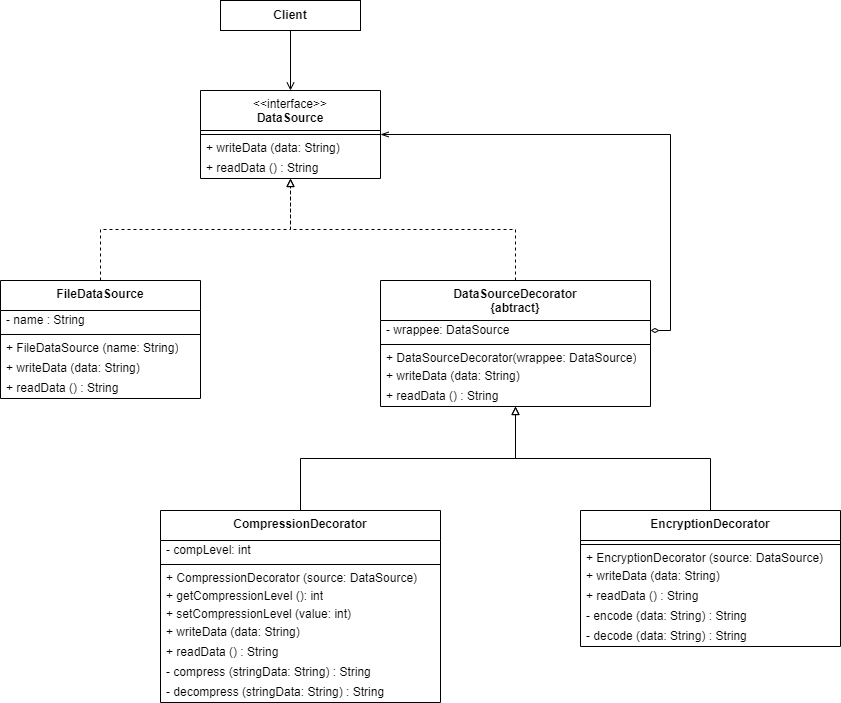

The diagram above was exported from draw.io. Its source (the exported page's mxGraphModel, read from the mxfile embedded in the PNG):
<mxGraphModel dx="1290" dy="563" grid="1" gridSize="10" guides="1" tooltips="1" connect="1" arrows="1" fold="1" page="1" pageScale="1" pageWidth="827" pageHeight="1169" math="0" shadow="0">
  <root>
    <mxCell id="0" />
    <mxCell id="1" parent="0" />
    <mxCell id="WIe7WVRlitWbJ3u8N4tA-7" value="&amp;lt;&amp;lt;interface&amp;gt;&amp;gt;&lt;br&gt;&lt;b&gt;DataSource&lt;/b&gt;" style="swimlane;fontStyle=0;align=center;verticalAlign=top;childLayout=stackLayout;horizontal=1;startSize=40;horizontalStack=0;resizeParent=1;resizeParentMax=0;resizeLast=0;collapsible=0;marginBottom=0;html=1;whiteSpace=wrap;" parent="1" vertex="1">
      <mxGeometry x="260" y="110" width="180" height="88" as="geometry" />
    </mxCell>
    <mxCell id="WIe7WVRlitWbJ3u8N4tA-12" value="" style="line;strokeWidth=1;fillColor=none;align=left;verticalAlign=middle;spacingTop=-1;spacingLeft=3;spacingRight=3;rotatable=0;labelPosition=right;points=[];portConstraint=eastwest;" parent="WIe7WVRlitWbJ3u8N4tA-7" vertex="1">
      <mxGeometry y="40" width="180" height="8" as="geometry" />
    </mxCell>
    <mxCell id="WIe7WVRlitWbJ3u8N4tA-16" value="&lt;span style=&quot;text-align: center;&quot;&gt;+ writeData (data: String)&lt;/span&gt;" style="text;html=1;strokeColor=none;fillColor=none;align=left;verticalAlign=middle;spacingLeft=4;spacingRight=4;overflow=hidden;rotatable=0;points=[[0,0.5],[1,0.5]];portConstraint=eastwest;whiteSpace=wrap;" parent="WIe7WVRlitWbJ3u8N4tA-7" vertex="1">
      <mxGeometry y="48" width="180" height="20" as="geometry" />
    </mxCell>
    <mxCell id="WIe7WVRlitWbJ3u8N4tA-14" value="+ readData () : String" style="text;html=1;strokeColor=none;fillColor=none;align=left;verticalAlign=middle;spacingLeft=4;spacingRight=4;overflow=hidden;rotatable=0;points=[[0,0.5],[1,0.5]];portConstraint=eastwest;whiteSpace=wrap;" parent="WIe7WVRlitWbJ3u8N4tA-7" vertex="1">
      <mxGeometry y="68" width="180" height="20" as="geometry" />
    </mxCell>
    <mxCell id="WIe7WVRlitWbJ3u8N4tA-70" style="edgeStyle=orthogonalEdgeStyle;rounded=0;orthogonalLoop=1;jettySize=auto;html=1;exitX=0.5;exitY=1;exitDx=0;exitDy=0;endArrow=open;endFill=0;" parent="1" source="WIe7WVRlitWbJ3u8N4tA-20" target="WIe7WVRlitWbJ3u8N4tA-7" edge="1">
      <mxGeometry relative="1" as="geometry" />
    </mxCell>
    <mxCell id="WIe7WVRlitWbJ3u8N4tA-20" value="Client" style="fontStyle=1;whiteSpace=wrap;html=1;" parent="1" vertex="1">
      <mxGeometry x="280" y="20" width="140" height="30" as="geometry" />
    </mxCell>
    <mxCell id="WIe7WVRlitWbJ3u8N4tA-69" style="edgeStyle=orthogonalEdgeStyle;rounded=0;orthogonalLoop=1;jettySize=auto;html=1;exitX=0.5;exitY=0;exitDx=0;exitDy=0;dashed=1;endArrow=block;endFill=0;" parent="1" source="WIe7WVRlitWbJ3u8N4tA-22" target="WIe7WVRlitWbJ3u8N4tA-7" edge="1">
      <mxGeometry relative="1" as="geometry" />
    </mxCell>
    <mxCell id="WIe7WVRlitWbJ3u8N4tA-22" value="&lt;b&gt;FileDataSource&lt;/b&gt;" style="swimlane;fontStyle=0;align=center;verticalAlign=top;childLayout=stackLayout;horizontal=1;startSize=30;horizontalStack=0;resizeParent=1;resizeParentMax=0;resizeLast=0;collapsible=0;marginBottom=0;html=1;whiteSpace=wrap;" parent="1" vertex="1">
      <mxGeometry x="60" y="300" width="200" height="118" as="geometry" />
    </mxCell>
    <mxCell id="WIe7WVRlitWbJ3u8N4tA-45" value="&lt;div style=&quot;text-align: center;&quot;&gt;&lt;span style=&quot;background-color: initial;&quot;&gt;- name : String&lt;/span&gt;&lt;/div&gt;" style="text;html=1;strokeColor=none;fillColor=none;align=left;verticalAlign=middle;spacingLeft=4;spacingRight=4;overflow=hidden;rotatable=0;points=[[0,0.5],[1,0.5]];portConstraint=eastwest;whiteSpace=wrap;" parent="WIe7WVRlitWbJ3u8N4tA-22" vertex="1">
      <mxGeometry y="30" width="200" height="20" as="geometry" />
    </mxCell>
    <mxCell id="WIe7WVRlitWbJ3u8N4tA-23" value="" style="line;strokeWidth=1;fillColor=none;align=left;verticalAlign=middle;spacingTop=-1;spacingLeft=3;spacingRight=3;rotatable=0;labelPosition=right;points=[];portConstraint=eastwest;" parent="WIe7WVRlitWbJ3u8N4tA-22" vertex="1">
      <mxGeometry y="50" width="200" height="8" as="geometry" />
    </mxCell>
    <mxCell id="WIe7WVRlitWbJ3u8N4tA-26" value="&lt;span style=&quot;text-align: center;&quot;&gt;+ FileDataSource (name: String)&lt;/span&gt;" style="text;html=1;strokeColor=none;fillColor=none;align=left;verticalAlign=middle;spacingLeft=4;spacingRight=4;overflow=hidden;rotatable=0;points=[[0,0.5],[1,0.5]];portConstraint=eastwest;whiteSpace=wrap;" parent="WIe7WVRlitWbJ3u8N4tA-22" vertex="1">
      <mxGeometry y="58" width="200" height="20" as="geometry" />
    </mxCell>
    <mxCell id="WIe7WVRlitWbJ3u8N4tA-24" value="&lt;span style=&quot;text-align: center;&quot;&gt;+ writeData (data: String)&lt;/span&gt;" style="text;html=1;strokeColor=none;fillColor=none;align=left;verticalAlign=middle;spacingLeft=4;spacingRight=4;overflow=hidden;rotatable=0;points=[[0,0.5],[1,0.5]];portConstraint=eastwest;whiteSpace=wrap;" parent="WIe7WVRlitWbJ3u8N4tA-22" vertex="1">
      <mxGeometry y="78" width="200" height="20" as="geometry" />
    </mxCell>
    <mxCell id="WIe7WVRlitWbJ3u8N4tA-25" value="+ readData () : String" style="text;html=1;strokeColor=none;fillColor=none;align=left;verticalAlign=middle;spacingLeft=4;spacingRight=4;overflow=hidden;rotatable=0;points=[[0,0.5],[1,0.5]];portConstraint=eastwest;whiteSpace=wrap;" parent="WIe7WVRlitWbJ3u8N4tA-22" vertex="1">
      <mxGeometry y="98" width="200" height="20" as="geometry" />
    </mxCell>
    <mxCell id="WIe7WVRlitWbJ3u8N4tA-68" style="edgeStyle=orthogonalEdgeStyle;rounded=0;orthogonalLoop=1;jettySize=auto;html=1;exitX=0.5;exitY=0;exitDx=0;exitDy=0;endArrow=block;endFill=0;dashed=1;" parent="1" source="WIe7WVRlitWbJ3u8N4tA-32" target="WIe7WVRlitWbJ3u8N4tA-7" edge="1">
      <mxGeometry relative="1" as="geometry" />
    </mxCell>
    <mxCell id="WIe7WVRlitWbJ3u8N4tA-32" value="&lt;b&gt;DataSourceDecorator&lt;/b&gt;&lt;div&gt;&lt;b&gt;{abtract}&lt;/b&gt;&lt;/div&gt;" style="swimlane;fontStyle=0;align=center;verticalAlign=top;childLayout=stackLayout;horizontal=1;startSize=40;horizontalStack=0;resizeParent=1;resizeParentMax=0;resizeLast=0;collapsible=0;marginBottom=0;html=1;whiteSpace=wrap;" parent="1" vertex="1">
      <mxGeometry x="440" y="300" width="270" height="126" as="geometry" />
    </mxCell>
    <mxCell id="WIe7WVRlitWbJ3u8N4tA-46" value="&lt;div style=&quot;text-align: center;&quot;&gt;&lt;span style=&quot;background-color: initial;&quot;&gt;- wrappee: DataSource&lt;/span&gt;&lt;/div&gt;" style="text;html=1;strokeColor=none;fillColor=none;align=left;verticalAlign=middle;spacingLeft=4;spacingRight=4;overflow=hidden;rotatable=0;points=[[0,0.5],[1,0.5]];portConstraint=eastwest;whiteSpace=wrap;" parent="WIe7WVRlitWbJ3u8N4tA-32" vertex="1">
      <mxGeometry y="40" width="270" height="20" as="geometry" />
    </mxCell>
    <mxCell id="WIe7WVRlitWbJ3u8N4tA-33" value="" style="line;strokeWidth=1;fillColor=none;align=left;verticalAlign=middle;spacingTop=-1;spacingLeft=3;spacingRight=3;rotatable=0;labelPosition=right;points=[];portConstraint=eastwest;" parent="WIe7WVRlitWbJ3u8N4tA-32" vertex="1">
      <mxGeometry y="60" width="270" height="8" as="geometry" />
    </mxCell>
    <mxCell id="WIe7WVRlitWbJ3u8N4tA-34" value="&lt;span style=&quot;text-align: center;&quot;&gt;+&amp;nbsp;&lt;/span&gt;&lt;span style=&quot;text-align: center;&quot;&gt;DataSourceDecorator&lt;/span&gt;&lt;span style=&quot;text-align: center;&quot;&gt;(wrappee: DataSource)&lt;/span&gt;" style="text;html=1;strokeColor=none;fillColor=none;align=left;verticalAlign=middle;spacingLeft=4;spacingRight=4;overflow=hidden;rotatable=0;points=[[0,0.5],[1,0.5]];portConstraint=eastwest;whiteSpace=wrap;" parent="WIe7WVRlitWbJ3u8N4tA-32" vertex="1">
      <mxGeometry y="68" width="270" height="18" as="geometry" />
    </mxCell>
    <mxCell id="WIe7WVRlitWbJ3u8N4tA-35" value="&lt;span style=&quot;text-align: center;&quot;&gt;+ writeData (data: String)&lt;/span&gt;" style="text;html=1;strokeColor=none;fillColor=none;align=left;verticalAlign=middle;spacingLeft=4;spacingRight=4;overflow=hidden;rotatable=0;points=[[0,0.5],[1,0.5]];portConstraint=eastwest;whiteSpace=wrap;" parent="WIe7WVRlitWbJ3u8N4tA-32" vertex="1">
      <mxGeometry y="86" width="270" height="20" as="geometry" />
    </mxCell>
    <mxCell id="WIe7WVRlitWbJ3u8N4tA-36" value="+ readData () : String" style="text;html=1;strokeColor=none;fillColor=none;align=left;verticalAlign=middle;spacingLeft=4;spacingRight=4;overflow=hidden;rotatable=0;points=[[0,0.5],[1,0.5]];portConstraint=eastwest;whiteSpace=wrap;" parent="WIe7WVRlitWbJ3u8N4tA-32" vertex="1">
      <mxGeometry y="106" width="270" height="20" as="geometry" />
    </mxCell>
    <mxCell id="WIe7WVRlitWbJ3u8N4tA-66" style="edgeStyle=orthogonalEdgeStyle;rounded=0;orthogonalLoop=1;jettySize=auto;html=1;exitX=0.5;exitY=0;exitDx=0;exitDy=0;endArrow=block;endFill=0;" parent="1" source="WIe7WVRlitWbJ3u8N4tA-47" target="WIe7WVRlitWbJ3u8N4tA-32" edge="1">
      <mxGeometry relative="1" as="geometry" />
    </mxCell>
    <mxCell id="WIe7WVRlitWbJ3u8N4tA-47" value="&lt;b&gt;EncryptionDecorator&lt;/b&gt;" style="swimlane;fontStyle=0;align=center;verticalAlign=top;childLayout=stackLayout;horizontal=1;startSize=30;horizontalStack=0;resizeParent=1;resizeParentMax=0;resizeLast=0;collapsible=0;marginBottom=0;html=1;whiteSpace=wrap;" parent="1" vertex="1">
      <mxGeometry x="640" y="530" width="260" height="136" as="geometry" />
    </mxCell>
    <mxCell id="WIe7WVRlitWbJ3u8N4tA-49" value="" style="line;strokeWidth=1;fillColor=none;align=left;verticalAlign=middle;spacingTop=-1;spacingLeft=3;spacingRight=3;rotatable=0;labelPosition=right;points=[];portConstraint=eastwest;" parent="WIe7WVRlitWbJ3u8N4tA-47" vertex="1">
      <mxGeometry y="30" width="260" height="8" as="geometry" />
    </mxCell>
    <mxCell id="WIe7WVRlitWbJ3u8N4tA-50" value="&lt;span style=&quot;text-align: center;&quot;&gt;+&amp;nbsp;&lt;/span&gt;&lt;span style=&quot;text-align: center;&quot;&gt;EncryptionDecorator&amp;nbsp;&lt;/span&gt;&lt;span style=&quot;text-align: center;&quot;&gt;(source: DataSource)&lt;/span&gt;" style="text;html=1;strokeColor=none;fillColor=none;align=left;verticalAlign=middle;spacingLeft=4;spacingRight=4;overflow=hidden;rotatable=0;points=[[0,0.5],[1,0.5]];portConstraint=eastwest;whiteSpace=wrap;" parent="WIe7WVRlitWbJ3u8N4tA-47" vertex="1">
      <mxGeometry y="38" width="260" height="18" as="geometry" />
    </mxCell>
    <mxCell id="WIe7WVRlitWbJ3u8N4tA-51" value="&lt;span style=&quot;text-align: center;&quot;&gt;+ writeData (data: String)&lt;/span&gt;" style="text;html=1;strokeColor=none;fillColor=none;align=left;verticalAlign=middle;spacingLeft=4;spacingRight=4;overflow=hidden;rotatable=0;points=[[0,0.5],[1,0.5]];portConstraint=eastwest;whiteSpace=wrap;" parent="WIe7WVRlitWbJ3u8N4tA-47" vertex="1">
      <mxGeometry y="56" width="260" height="20" as="geometry" />
    </mxCell>
    <mxCell id="WIe7WVRlitWbJ3u8N4tA-52" value="+ readData () : String" style="text;html=1;strokeColor=none;fillColor=none;align=left;verticalAlign=middle;spacingLeft=4;spacingRight=4;overflow=hidden;rotatable=0;points=[[0,0.5],[1,0.5]];portConstraint=eastwest;whiteSpace=wrap;" parent="WIe7WVRlitWbJ3u8N4tA-47" vertex="1">
      <mxGeometry y="76" width="260" height="20" as="geometry" />
    </mxCell>
    <mxCell id="WIe7WVRlitWbJ3u8N4tA-53" value="- encode (data: String) : String" style="text;html=1;strokeColor=none;fillColor=none;align=left;verticalAlign=middle;spacingLeft=4;spacingRight=4;overflow=hidden;rotatable=0;points=[[0,0.5],[1,0.5]];portConstraint=eastwest;whiteSpace=wrap;" parent="WIe7WVRlitWbJ3u8N4tA-47" vertex="1">
      <mxGeometry y="96" width="260" height="20" as="geometry" />
    </mxCell>
    <mxCell id="WIe7WVRlitWbJ3u8N4tA-54" value="- decode (data: String) : String" style="text;html=1;strokeColor=none;fillColor=none;align=left;verticalAlign=middle;spacingLeft=4;spacingRight=4;overflow=hidden;rotatable=0;points=[[0,0.5],[1,0.5]];portConstraint=eastwest;whiteSpace=wrap;" parent="WIe7WVRlitWbJ3u8N4tA-47" vertex="1">
      <mxGeometry y="116" width="260" height="20" as="geometry" />
    </mxCell>
    <mxCell id="WIe7WVRlitWbJ3u8N4tA-67" style="edgeStyle=orthogonalEdgeStyle;rounded=0;orthogonalLoop=1;jettySize=auto;html=1;exitX=0.5;exitY=0;exitDx=0;exitDy=0;endArrow=block;endFill=0;" parent="1" source="WIe7WVRlitWbJ3u8N4tA-55" target="WIe7WVRlitWbJ3u8N4tA-32" edge="1">
      <mxGeometry relative="1" as="geometry" />
    </mxCell>
    <mxCell id="WIe7WVRlitWbJ3u8N4tA-55" value="&lt;b&gt;CompressionDecorator&lt;/b&gt;" style="swimlane;fontStyle=0;align=center;verticalAlign=top;childLayout=stackLayout;horizontal=1;startSize=30;horizontalStack=0;resizeParent=1;resizeParentMax=0;resizeLast=0;collapsible=0;marginBottom=0;html=1;whiteSpace=wrap;" parent="1" vertex="1">
      <mxGeometry x="220" y="530" width="280" height="192" as="geometry" />
    </mxCell>
    <mxCell id="WIe7WVRlitWbJ3u8N4tA-56" value="&lt;div style=&quot;text-align: center;&quot;&gt;- compLevel: int&lt;/div&gt;" style="text;html=1;strokeColor=none;fillColor=none;align=left;verticalAlign=middle;spacingLeft=4;spacingRight=4;overflow=hidden;rotatable=0;points=[[0,0.5],[1,0.5]];portConstraint=eastwest;whiteSpace=wrap;" parent="WIe7WVRlitWbJ3u8N4tA-55" vertex="1">
      <mxGeometry y="30" width="280" height="20" as="geometry" />
    </mxCell>
    <mxCell id="WIe7WVRlitWbJ3u8N4tA-57" value="" style="line;strokeWidth=1;fillColor=none;align=left;verticalAlign=middle;spacingTop=-1;spacingLeft=3;spacingRight=3;rotatable=0;labelPosition=right;points=[];portConstraint=eastwest;" parent="WIe7WVRlitWbJ3u8N4tA-55" vertex="1">
      <mxGeometry y="50" width="280" height="8" as="geometry" />
    </mxCell>
    <mxCell id="WIe7WVRlitWbJ3u8N4tA-58" value="&lt;span style=&quot;text-align: center;&quot;&gt;+&amp;nbsp;&lt;/span&gt;&lt;span style=&quot;text-align: center;&quot;&gt;CompressionDecorator&lt;/span&gt;&lt;span style=&quot;text-align: center;&quot;&gt;&amp;nbsp;(source: DataSource)&lt;/span&gt;" style="text;html=1;strokeColor=none;fillColor=none;align=left;verticalAlign=middle;spacingLeft=4;spacingRight=4;overflow=hidden;rotatable=0;points=[[0,0.5],[1,0.5]];portConstraint=eastwest;whiteSpace=wrap;" parent="WIe7WVRlitWbJ3u8N4tA-55" vertex="1">
      <mxGeometry y="58" width="280" height="18" as="geometry" />
    </mxCell>
    <mxCell id="WIe7WVRlitWbJ3u8N4tA-65" value="&lt;span style=&quot;text-align: center;&quot;&gt;+ getCompressionLevel (): int&lt;/span&gt;" style="text;html=1;strokeColor=none;fillColor=none;align=left;verticalAlign=middle;spacingLeft=4;spacingRight=4;overflow=hidden;rotatable=0;points=[[0,0.5],[1,0.5]];portConstraint=eastwest;whiteSpace=wrap;" parent="WIe7WVRlitWbJ3u8N4tA-55" vertex="1">
      <mxGeometry y="76" width="280" height="18" as="geometry" />
    </mxCell>
    <mxCell id="WIe7WVRlitWbJ3u8N4tA-64" value="&lt;span style=&quot;text-align: center;&quot;&gt;+ setCompressionLevel (value: int)&lt;/span&gt;" style="text;html=1;strokeColor=none;fillColor=none;align=left;verticalAlign=middle;spacingLeft=4;spacingRight=4;overflow=hidden;rotatable=0;points=[[0,0.5],[1,0.5]];portConstraint=eastwest;whiteSpace=wrap;" parent="WIe7WVRlitWbJ3u8N4tA-55" vertex="1">
      <mxGeometry y="94" width="280" height="18" as="geometry" />
    </mxCell>
    <mxCell id="WIe7WVRlitWbJ3u8N4tA-59" value="&lt;span style=&quot;text-align: center;&quot;&gt;+ writeData (data: String)&lt;/span&gt;" style="text;html=1;strokeColor=none;fillColor=none;align=left;verticalAlign=middle;spacingLeft=4;spacingRight=4;overflow=hidden;rotatable=0;points=[[0,0.5],[1,0.5]];portConstraint=eastwest;whiteSpace=wrap;" parent="WIe7WVRlitWbJ3u8N4tA-55" vertex="1">
      <mxGeometry y="112" width="280" height="20" as="geometry" />
    </mxCell>
    <mxCell id="WIe7WVRlitWbJ3u8N4tA-60" value="+ readData () : String" style="text;html=1;strokeColor=none;fillColor=none;align=left;verticalAlign=middle;spacingLeft=4;spacingRight=4;overflow=hidden;rotatable=0;points=[[0,0.5],[1,0.5]];portConstraint=eastwest;whiteSpace=wrap;" parent="WIe7WVRlitWbJ3u8N4tA-55" vertex="1">
      <mxGeometry y="132" width="280" height="20" as="geometry" />
    </mxCell>
    <mxCell id="WIe7WVRlitWbJ3u8N4tA-61" value="- compress (stringData: String) : String" style="text;html=1;strokeColor=none;fillColor=none;align=left;verticalAlign=middle;spacingLeft=4;spacingRight=4;overflow=hidden;rotatable=0;points=[[0,0.5],[1,0.5]];portConstraint=eastwest;whiteSpace=wrap;" parent="WIe7WVRlitWbJ3u8N4tA-55" vertex="1">
      <mxGeometry y="152" width="280" height="20" as="geometry" />
    </mxCell>
    <mxCell id="WIe7WVRlitWbJ3u8N4tA-62" value="- decompress (stringData: String) : String" style="text;html=1;strokeColor=none;fillColor=none;align=left;verticalAlign=middle;spacingLeft=4;spacingRight=4;overflow=hidden;rotatable=0;points=[[0,0.5],[1,0.5]];portConstraint=eastwest;whiteSpace=wrap;" parent="WIe7WVRlitWbJ3u8N4tA-55" vertex="1">
      <mxGeometry y="172" width="280" height="20" as="geometry" />
    </mxCell>
    <mxCell id="WIe7WVRlitWbJ3u8N4tA-71" style="edgeStyle=orthogonalEdgeStyle;rounded=0;orthogonalLoop=1;jettySize=auto;html=1;exitX=1;exitY=0.5;exitDx=0;exitDy=0;endArrow=openThin;endFill=0;startArrow=diamondThin;startFill=0;" parent="1" source="WIe7WVRlitWbJ3u8N4tA-46" target="WIe7WVRlitWbJ3u8N4tA-12" edge="1">
      <mxGeometry relative="1" as="geometry" />
    </mxCell>
  </root>
</mxGraphModel>